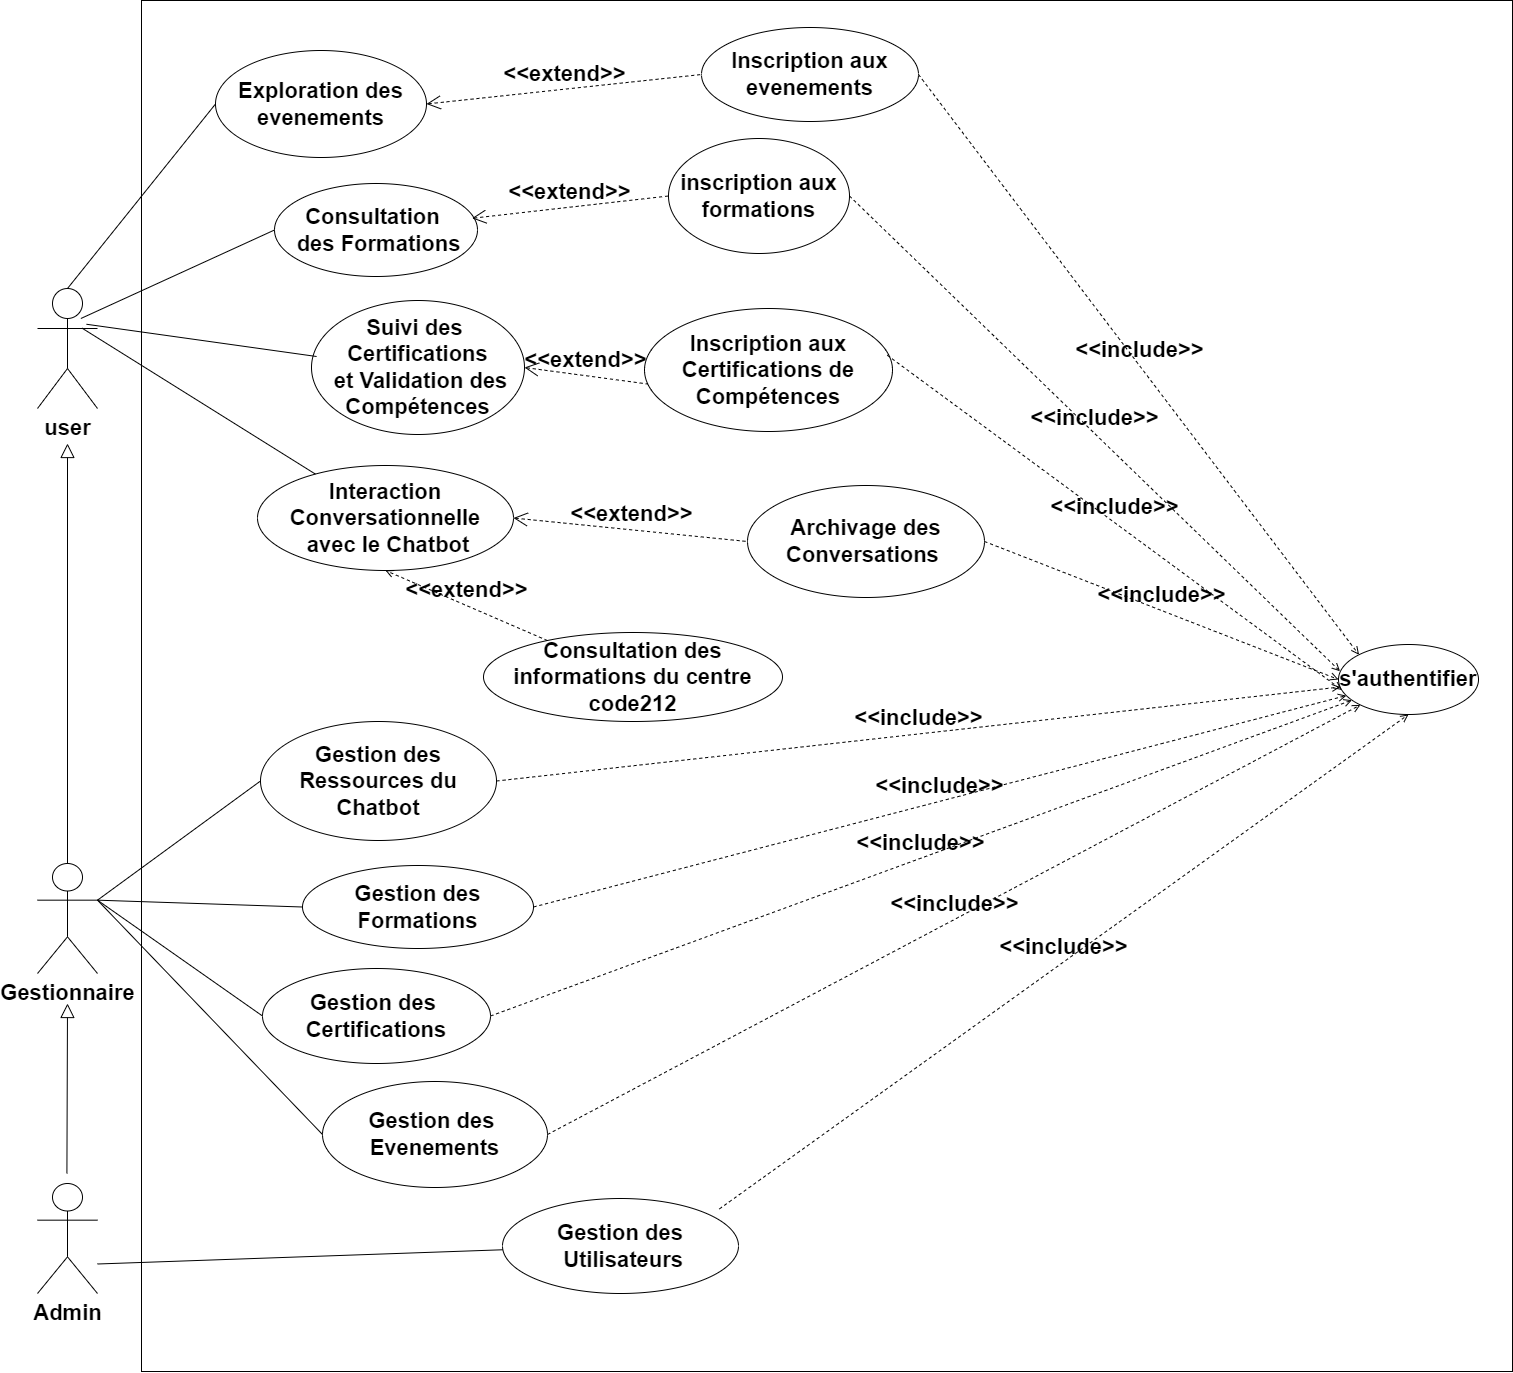

The diagram above was exported from draw.io. Its source (the exported page's mxGraphModel, read from the mxfile embedded in the PNG):
<mxGraphModel dx="1750" dy="2040" grid="0" gridSize="10" guides="1" tooltips="1" connect="1" arrows="1" fold="1" page="1" pageScale="1" pageWidth="850" pageHeight="1100" math="0" shadow="0">
  <root>
    <mxCell id="0" />
    <mxCell id="1" parent="0" />
    <mxCell id="Gcz01bo1rONOlslMtWEC-1" value="user" style="shape=umlActor;html=1;verticalLabelPosition=bottom;verticalAlign=top;align=center;fontSize=22;fontStyle=1" parent="1" vertex="1">
      <mxGeometry x="140" y="175" width="60" height="120" as="geometry" />
    </mxCell>
    <mxCell id="Gcz01bo1rONOlslMtWEC-6" value="Gestionnaire" style="shape=umlActor;html=1;verticalLabelPosition=bottom;verticalAlign=top;align=center;fontSize=22;fontStyle=1" parent="1" vertex="1">
      <mxGeometry x="140" y="750" width="60" height="110" as="geometry" />
    </mxCell>
    <mxCell id="Gcz01bo1rONOlslMtWEC-7" value="" style="edgeStyle=none;html=1;endArrow=block;endFill=0;endSize=12;verticalAlign=bottom;rounded=0;exitX=0.5;exitY=0;exitDx=0;exitDy=0;exitPerimeter=0;fontSize=22;fontStyle=1" parent="1" source="Gcz01bo1rONOlslMtWEC-6" edge="1">
      <mxGeometry width="160" relative="1" as="geometry">
        <mxPoint x="340" y="370" as="sourcePoint" />
        <mxPoint x="170" y="330" as="targetPoint" />
      </mxGeometry>
    </mxCell>
    <mxCell id="Gcz01bo1rONOlslMtWEC-8" value="" style="whiteSpace=wrap;html=1;aspect=fixed;fillColor=none;fontSize=22;fontStyle=1" parent="1" vertex="1">
      <mxGeometry x="244" y="-113" width="1371" height="1371" as="geometry" />
    </mxCell>
    <mxCell id="Gcz01bo1rONOlslMtWEC-9" value="s'authentifier" style="ellipse;whiteSpace=wrap;html=1;fontSize=22;fontStyle=1" parent="1" vertex="1">
      <mxGeometry x="1441" y="531" width="140" height="70" as="geometry" />
    </mxCell>
    <mxCell id="Gcz01bo1rONOlslMtWEC-11" value="Interaction Conversationnelle&lt;div style=&quot;font-size: 22px;&quot;&gt;&amp;nbsp;avec le Chatbot&lt;br style=&quot;font-size: 22px;&quot;&gt;&lt;/div&gt;" style="ellipse;whiteSpace=wrap;html=1;fontSize=22;fontStyle=1" parent="1" vertex="1">
      <mxGeometry x="360" y="352" width="256" height="105" as="geometry" />
    </mxCell>
    <mxCell id="Gcz01bo1rONOlslMtWEC-15" value="&lt;span style=&quot;font-size: 22px;&quot;&gt;Consultation&amp;nbsp;&lt;/span&gt;&lt;br style=&quot;font-size: 22px;&quot;&gt;&lt;div style=&quot;font-size: 22px;&quot;&gt;&lt;div style=&quot;font-size: 22px;&quot;&gt;&lt;span style=&quot;font-size: 22px;&quot;&gt;&amp;nbsp;des Formations&lt;/span&gt;&lt;/div&gt;&lt;/div&gt;" style="ellipse;whiteSpace=wrap;html=1;fontSize=22;fontStyle=1" parent="1" vertex="1">
      <mxGeometry x="377" y="70" width="203" height="93" as="geometry" />
    </mxCell>
    <mxCell id="Gcz01bo1rONOlslMtWEC-16" value="Inscription aux Certifications de Compétences" style="ellipse;whiteSpace=wrap;html=1;fontSize=22;fontStyle=1" parent="1" vertex="1">
      <mxGeometry x="747" y="195" width="248" height="123" as="geometry" />
    </mxCell>
    <mxCell id="nWoXYuDvzp7_I8E8RrX0-4" value="" style="endArrow=none;html=1;rounded=0;exitX=0.738;exitY=0.329;exitDx=0;exitDy=0;exitPerimeter=0;fontSize=22;fontStyle=1" parent="1" source="Gcz01bo1rONOlslMtWEC-1" target="Gcz01bo1rONOlslMtWEC-11" edge="1">
      <mxGeometry width="50" height="50" relative="1" as="geometry">
        <mxPoint x="620" y="390" as="sourcePoint" />
        <mxPoint x="670" y="340" as="targetPoint" />
      </mxGeometry>
    </mxCell>
    <mxCell id="nWoXYuDvzp7_I8E8RrX0-5" value="Suivi des&amp;nbsp;&lt;div style=&quot;font-size: 22px;&quot;&gt;Certifications&lt;div style=&quot;font-size: 22px;&quot;&gt;&amp;nbsp;et Validation des Compétences&lt;/div&gt;&lt;/div&gt;" style="ellipse;whiteSpace=wrap;html=1;fontSize=22;fontStyle=1" parent="1" vertex="1">
      <mxGeometry x="414" y="187" width="213" height="134" as="geometry" />
    </mxCell>
    <mxCell id="nWoXYuDvzp7_I8E8RrX0-11" value="" style="endArrow=none;startArrow=none;endFill=0;startFill=0;endSize=8;html=1;verticalAlign=bottom;labelBackgroundColor=none;strokeWidth=1;rounded=0;entryX=0;entryY=0.5;entryDx=0;entryDy=0;exitX=0.723;exitY=0.25;exitDx=0;exitDy=0;exitPerimeter=0;fontSize=22;fontStyle=1" parent="1" source="Gcz01bo1rONOlslMtWEC-1" target="Gcz01bo1rONOlslMtWEC-15" edge="1">
      <mxGeometry width="160" relative="1" as="geometry">
        <mxPoint x="195" y="220" as="sourcePoint" />
        <mxPoint x="355" y="220" as="targetPoint" />
      </mxGeometry>
    </mxCell>
    <mxCell id="nWoXYuDvzp7_I8E8RrX0-12" value="" style="endArrow=none;startArrow=none;endFill=0;startFill=0;endSize=8;html=1;verticalAlign=bottom;labelBackgroundColor=none;strokeWidth=1;rounded=0;entryX=0.024;entryY=0.418;entryDx=0;entryDy=0;entryPerimeter=0;exitX=0.817;exitY=0.298;exitDx=0;exitDy=0;exitPerimeter=0;fontSize=22;fontStyle=1" parent="1" source="Gcz01bo1rONOlslMtWEC-1" target="nWoXYuDvzp7_I8E8RrX0-5" edge="1">
      <mxGeometry width="160" relative="1" as="geometry">
        <mxPoint x="200" y="225" as="sourcePoint" />
        <mxPoint x="365" y="110" as="targetPoint" />
      </mxGeometry>
    </mxCell>
    <mxCell id="nWoXYuDvzp7_I8E8RrX0-14" value="&lt;div style=&quot;font-size: 22px;&quot;&gt;Archivage des Conversations&amp;nbsp;&lt;br style=&quot;font-size: 22px;&quot;&gt;&lt;/div&gt;" style="ellipse;whiteSpace=wrap;html=1;fontSize=22;fontStyle=1" parent="1" vertex="1">
      <mxGeometry x="850" y="372" width="237" height="112" as="geometry" />
    </mxCell>
    <mxCell id="nWoXYuDvzp7_I8E8RrX0-16" value="&lt;div style=&quot;font-size: 22px;&quot;&gt;Consultation des informations du centre code212&lt;br style=&quot;font-size: 22px;&quot;&gt;&lt;/div&gt;" style="ellipse;whiteSpace=wrap;html=1;fontSize=22;fontStyle=1" parent="1" vertex="1">
      <mxGeometry x="586" y="519" width="299" height="89" as="geometry" />
    </mxCell>
    <mxCell id="nWoXYuDvzp7_I8E8RrX0-17" value="&amp;lt;&amp;lt;extend&amp;gt;&amp;gt;" style="html=1;verticalAlign=bottom;labelBackgroundColor=none;endArrow=open;endFill=0;dashed=1;rounded=0;entryX=0.5;entryY=1;entryDx=0;entryDy=0;fontSize=22;fontStyle=1" parent="1" source="nWoXYuDvzp7_I8E8RrX0-16" target="Gcz01bo1rONOlslMtWEC-11" edge="1">
      <mxGeometry width="160" relative="1" as="geometry">
        <mxPoint x="560" y="405" as="sourcePoint" />
        <mxPoint x="440" y="365" as="targetPoint" />
      </mxGeometry>
    </mxCell>
    <mxCell id="nWoXYuDvzp7_I8E8RrX0-20" value="&amp;lt;&amp;lt;include&amp;gt;&amp;gt;" style="html=1;verticalAlign=bottom;labelBackgroundColor=none;endArrow=open;endFill=0;dashed=1;rounded=0;entryX=0.011;entryY=0.382;entryDx=0;entryDy=0;exitX=1;exitY=0.5;exitDx=0;exitDy=0;entryPerimeter=0;fontSize=22;fontStyle=1" parent="1" source="tRjhyfLY7g5j9Hg72TPz-1" target="Gcz01bo1rONOlslMtWEC-9" edge="1">
      <mxGeometry width="160" relative="1" as="geometry">
        <mxPoint x="730" y="102.5" as="sourcePoint" />
        <mxPoint x="820" y="97.5" as="targetPoint" />
        <Array as="points" />
      </mxGeometry>
    </mxCell>
    <mxCell id="nWoXYuDvzp7_I8E8RrX0-21" value="&amp;lt;&amp;lt;include&amp;gt;&amp;gt;" style="html=1;verticalAlign=bottom;labelBackgroundColor=none;endArrow=open;endFill=0;dashed=1;rounded=0;entryX=0;entryY=0.5;entryDx=0;entryDy=0;exitX=1;exitY=0.5;exitDx=0;exitDy=0;fontSize=22;fontStyle=1" parent="1" source="nWoXYuDvzp7_I8E8RrX0-14" target="Gcz01bo1rONOlslMtWEC-9" edge="1">
      <mxGeometry width="160" relative="1" as="geometry">
        <mxPoint x="499" y="132" as="sourcePoint" />
        <mxPoint x="882" y="197" as="targetPoint" />
        <Array as="points" />
      </mxGeometry>
    </mxCell>
    <mxCell id="nWoXYuDvzp7_I8E8RrX0-22" value="&amp;lt;&amp;lt;include&amp;gt;&amp;gt;" style="html=1;verticalAlign=bottom;labelBackgroundColor=none;endArrow=open;endFill=0;dashed=1;rounded=0;entryX=0.023;entryY=0.648;entryDx=0;entryDy=0;exitX=0.979;exitY=0.38;exitDx=0;exitDy=0;exitPerimeter=0;entryPerimeter=0;fontSize=22;fontStyle=1" parent="1" source="Gcz01bo1rONOlslMtWEC-16" target="Gcz01bo1rONOlslMtWEC-9" edge="1">
      <mxGeometry width="160" relative="1" as="geometry">
        <mxPoint x="499" y="132" as="sourcePoint" />
        <mxPoint x="882" y="197" as="targetPoint" />
        <Array as="points" />
      </mxGeometry>
    </mxCell>
    <mxCell id="nWoXYuDvzp7_I8E8RrX0-25" value="&lt;div style=&quot;font-size: 22px;&quot;&gt;Gestion des Ressources du Chatbot&lt;br style=&quot;font-size: 22px;&quot;&gt;&lt;/div&gt;" style="ellipse;whiteSpace=wrap;html=1;fontSize=22;fontStyle=1" parent="1" vertex="1">
      <mxGeometry x="363" y="608" width="236" height="119" as="geometry" />
    </mxCell>
    <mxCell id="nWoXYuDvzp7_I8E8RrX0-26" value="&lt;div style=&quot;font-size: 22px;&quot;&gt;Gestion des Formations&lt;br style=&quot;font-size: 22px;&quot;&gt;&lt;/div&gt;" style="ellipse;whiteSpace=wrap;html=1;fontSize=22;fontStyle=1" parent="1" vertex="1">
      <mxGeometry x="405" y="752" width="231" height="83" as="geometry" />
    </mxCell>
    <mxCell id="nWoXYuDvzp7_I8E8RrX0-27" value="&lt;div style=&quot;font-size: 22px;&quot;&gt;Gestion des&amp;nbsp;&lt;/div&gt;&lt;div style=&quot;font-size: 22px;&quot;&gt;Certifications&lt;br style=&quot;font-size: 22px;&quot;&gt;&lt;/div&gt;" style="ellipse;whiteSpace=wrap;html=1;fontSize=22;fontStyle=1" parent="1" vertex="1">
      <mxGeometry x="365" y="855" width="228" height="95" as="geometry" />
    </mxCell>
    <mxCell id="nWoXYuDvzp7_I8E8RrX0-28" value="&lt;div style=&quot;font-size: 22px;&quot;&gt;Gestion des&amp;nbsp;&lt;/div&gt;&lt;div style=&quot;font-size: 22px;&quot;&gt;Evenements&lt;br style=&quot;font-size: 22px;&quot;&gt;&lt;/div&gt;" style="ellipse;whiteSpace=wrap;html=1;fontSize=22;fontStyle=1" parent="1" vertex="1">
      <mxGeometry x="425" y="968" width="225" height="106" as="geometry" />
    </mxCell>
    <mxCell id="nWoXYuDvzp7_I8E8RrX0-34" value="&amp;lt;&amp;lt;include&amp;gt;&amp;gt;" style="html=1;verticalAlign=bottom;labelBackgroundColor=none;endArrow=open;endFill=0;dashed=1;rounded=0;exitX=1;exitY=0.5;exitDx=0;exitDy=0;fontSize=22;fontStyle=1" parent="1" source="nWoXYuDvzp7_I8E8RrX0-25" target="Gcz01bo1rONOlslMtWEC-9" edge="1">
      <mxGeometry width="160" relative="1" as="geometry">
        <mxPoint x="491.1600000000001" y="785.1100000000001" as="sourcePoint" />
        <mxPoint x="966" y="312" as="targetPoint" />
        <Array as="points" />
      </mxGeometry>
    </mxCell>
    <mxCell id="nWoXYuDvzp7_I8E8RrX0-35" value="Admin" style="shape=umlActor;html=1;verticalLabelPosition=bottom;verticalAlign=top;align=center;fontSize=22;fontStyle=1" parent="1" vertex="1">
      <mxGeometry x="140" y="1070" width="60" height="110" as="geometry" />
    </mxCell>
    <mxCell id="nWoXYuDvzp7_I8E8RrX0-38" value="" style="edgeStyle=none;html=1;endArrow=block;endFill=0;endSize=12;verticalAlign=bottom;rounded=0;exitX=0.5;exitY=0;exitDx=0;exitDy=0;exitPerimeter=0;fontSize=22;fontStyle=1" parent="1" edge="1">
      <mxGeometry width="160" relative="1" as="geometry">
        <mxPoint x="169.41" y="1060" as="sourcePoint" />
        <mxPoint x="170" y="890" as="targetPoint" />
      </mxGeometry>
    </mxCell>
    <mxCell id="nWoXYuDvzp7_I8E8RrX0-39" value="&lt;div style=&quot;font-size: 22px;&quot;&gt;Gestion des&lt;/div&gt;&lt;div style=&quot;font-size: 22px;&quot;&gt;&amp;nbsp;Utilisateurs&lt;br style=&quot;font-size: 22px;&quot;&gt;&lt;/div&gt;" style="ellipse;whiteSpace=wrap;html=1;fontSize=22;fontStyle=1" parent="1" vertex="1">
      <mxGeometry x="605" y="1085" width="236" height="95" as="geometry" />
    </mxCell>
    <mxCell id="nWoXYuDvzp7_I8E8RrX0-40" value="" style="endArrow=none;html=1;rounded=0;fontSize=22;fontStyle=1" parent="1" target="nWoXYuDvzp7_I8E8RrX0-39" edge="1">
      <mxGeometry width="50" height="50" relative="1" as="geometry">
        <mxPoint x="200" y="1150.5" as="sourcePoint" />
        <mxPoint x="380" y="1159.5" as="targetPoint" />
      </mxGeometry>
    </mxCell>
    <mxCell id="nWoXYuDvzp7_I8E8RrX0-41" value="&amp;lt;&amp;lt;include&amp;gt;&amp;gt;" style="html=1;verticalAlign=bottom;labelBackgroundColor=none;endArrow=open;endFill=0;dashed=1;rounded=0;entryX=0.5;entryY=1;entryDx=0;entryDy=0;exitX=0.919;exitY=0.11;exitDx=0;exitDy=0;exitPerimeter=0;fontSize=22;fontStyle=1" parent="1" source="nWoXYuDvzp7_I8E8RrX0-39" target="Gcz01bo1rONOlslMtWEC-9" edge="1">
      <mxGeometry width="160" relative="1" as="geometry">
        <mxPoint x="501" y="795" as="sourcePoint" />
        <mxPoint x="1055" y="406" as="targetPoint" />
        <Array as="points" />
      </mxGeometry>
    </mxCell>
    <mxCell id="_8n1sg7GcsVLBHNQ-fpS-1" value="Exploration des evenements" style="ellipse;whiteSpace=wrap;html=1;fontSize=22;fontStyle=1" parent="1" vertex="1">
      <mxGeometry x="318" y="-63" width="211" height="107" as="geometry" />
    </mxCell>
    <mxCell id="_8n1sg7GcsVLBHNQ-fpS-2" value="Inscription aux evenements" style="ellipse;whiteSpace=wrap;html=1;fontSize=22;fontStyle=1" parent="1" vertex="1">
      <mxGeometry x="804" y="-86" width="217" height="94" as="geometry" />
    </mxCell>
    <mxCell id="_8n1sg7GcsVLBHNQ-fpS-3" value="" style="endArrow=none;startArrow=none;endFill=0;startFill=0;endSize=8;html=1;verticalAlign=bottom;labelBackgroundColor=none;strokeWidth=1;rounded=0;entryX=0;entryY=0.5;entryDx=0;entryDy=0;exitX=0.5;exitY=0;exitDx=0;exitDy=0;exitPerimeter=0;fontSize=22;fontStyle=1" parent="1" source="Gcz01bo1rONOlslMtWEC-1" target="_8n1sg7GcsVLBHNQ-fpS-1" edge="1">
      <mxGeometry width="160" relative="1" as="geometry">
        <mxPoint x="160" y="107" as="sourcePoint" />
        <mxPoint x="345" y="46" as="targetPoint" />
      </mxGeometry>
    </mxCell>
    <mxCell id="_8n1sg7GcsVLBHNQ-fpS-4" value="&amp;lt;&amp;lt;extend&amp;gt;&amp;gt;" style="edgeStyle=none;html=1;startArrow=open;endArrow=none;startSize=12;verticalAlign=bottom;dashed=1;labelBackgroundColor=none;rounded=0;exitX=1;exitY=0.5;exitDx=0;exitDy=0;entryX=0;entryY=0.5;entryDx=0;entryDy=0;fontSize=22;fontStyle=1" parent="1" source="_8n1sg7GcsVLBHNQ-fpS-1" target="_8n1sg7GcsVLBHNQ-fpS-2" edge="1">
      <mxGeometry width="160" relative="1" as="geometry">
        <mxPoint x="574" y="86" as="sourcePoint" />
        <mxPoint x="414" y="86" as="targetPoint" />
      </mxGeometry>
    </mxCell>
    <mxCell id="_8n1sg7GcsVLBHNQ-fpS-5" value="&amp;lt;&amp;lt;include&amp;gt;&amp;gt;" style="html=1;verticalAlign=bottom;labelBackgroundColor=none;endArrow=open;endFill=0;dashed=1;rounded=0;entryX=0;entryY=0;entryDx=0;entryDy=0;exitX=1;exitY=0.5;exitDx=0;exitDy=0;fontSize=22;fontStyle=1" parent="1" source="_8n1sg7GcsVLBHNQ-fpS-2" target="Gcz01bo1rONOlslMtWEC-9" edge="1">
      <mxGeometry width="160" relative="1" as="geometry">
        <mxPoint x="736" y="16" as="sourcePoint" />
        <mxPoint x="1490" y="50" as="targetPoint" />
        <Array as="points" />
      </mxGeometry>
    </mxCell>
    <mxCell id="tRjhyfLY7g5j9Hg72TPz-1" value="inscription aux formations" style="ellipse;whiteSpace=wrap;html=1;fontSize=22;fontStyle=1" vertex="1" parent="1">
      <mxGeometry x="771" y="25" width="181" height="115" as="geometry" />
    </mxCell>
    <mxCell id="tRjhyfLY7g5j9Hg72TPz-2" value="&amp;lt;&amp;lt;extend&amp;gt;&amp;gt;" style="edgeStyle=none;html=1;startArrow=open;endArrow=none;startSize=12;verticalAlign=bottom;dashed=1;labelBackgroundColor=none;rounded=0;exitX=0.973;exitY=0.374;exitDx=0;exitDy=0;entryX=0;entryY=0.5;entryDx=0;entryDy=0;exitPerimeter=0;fontSize=22;fontStyle=1" edge="1" parent="1" source="Gcz01bo1rONOlslMtWEC-15" target="tRjhyfLY7g5j9Hg72TPz-1">
      <mxGeometry width="160" relative="1" as="geometry">
        <mxPoint x="517" y="72" as="sourcePoint" />
        <mxPoint x="781" y="48" as="targetPoint" />
      </mxGeometry>
    </mxCell>
    <mxCell id="tRjhyfLY7g5j9Hg72TPz-3" value="&amp;lt;&amp;lt;extend&amp;gt;&amp;gt;" style="edgeStyle=none;html=1;startArrow=open;endArrow=none;startSize=12;verticalAlign=bottom;dashed=1;labelBackgroundColor=none;rounded=0;entryX=0.014;entryY=0.614;entryDx=0;entryDy=0;exitX=1;exitY=0.5;exitDx=0;exitDy=0;entryPerimeter=0;fontSize=22;fontStyle=1" edge="1" parent="1" source="nWoXYuDvzp7_I8E8RrX0-5" target="Gcz01bo1rONOlslMtWEC-16">
      <mxGeometry width="160" relative="1" as="geometry">
        <mxPoint x="880" y="291" as="sourcePoint" />
        <mxPoint x="699" y="305" as="targetPoint" />
      </mxGeometry>
    </mxCell>
    <mxCell id="tRjhyfLY7g5j9Hg72TPz-4" value="&amp;lt;&amp;lt;extend&amp;gt;&amp;gt;" style="edgeStyle=none;html=1;startArrow=open;endArrow=none;startSize=12;verticalAlign=bottom;dashed=1;labelBackgroundColor=none;rounded=0;entryX=0;entryY=0.5;entryDx=0;entryDy=0;exitX=1;exitY=0.5;exitDx=0;exitDy=0;fontSize=22;fontStyle=1" edge="1" parent="1" source="Gcz01bo1rONOlslMtWEC-11" target="nWoXYuDvzp7_I8E8RrX0-14">
      <mxGeometry width="160" relative="1" as="geometry">
        <mxPoint x="500" y="425" as="sourcePoint" />
        <mxPoint x="641" y="419" as="targetPoint" />
      </mxGeometry>
    </mxCell>
    <mxCell id="tRjhyfLY7g5j9Hg72TPz-5" value="" style="endArrow=none;html=1;rounded=0;exitX=1;exitY=0.3333333333333333;exitDx=0;exitDy=0;exitPerimeter=0;entryX=0;entryY=0.5;entryDx=0;entryDy=0;fontSize=22;fontStyle=1" edge="1" parent="1" source="Gcz01bo1rONOlslMtWEC-6" target="nWoXYuDvzp7_I8E8RrX0-25">
      <mxGeometry width="50" height="50" relative="1" as="geometry">
        <mxPoint x="557" y="865" as="sourcePoint" />
        <mxPoint x="607" y="815" as="targetPoint" />
      </mxGeometry>
    </mxCell>
    <mxCell id="tRjhyfLY7g5j9Hg72TPz-6" value="" style="endArrow=none;html=1;rounded=0;exitX=1;exitY=0.3333333333333333;exitDx=0;exitDy=0;exitPerimeter=0;entryX=0;entryY=0.5;entryDx=0;entryDy=0;fontSize=22;fontStyle=1" edge="1" parent="1" source="Gcz01bo1rONOlslMtWEC-6" target="nWoXYuDvzp7_I8E8RrX0-27">
      <mxGeometry width="50" height="50" relative="1" as="geometry">
        <mxPoint x="599" y="778" as="sourcePoint" />
        <mxPoint x="764" y="701" as="targetPoint" />
      </mxGeometry>
    </mxCell>
    <mxCell id="tRjhyfLY7g5j9Hg72TPz-7" value="" style="endArrow=none;html=1;rounded=0;exitX=1;exitY=0.3333333333333333;exitDx=0;exitDy=0;exitPerimeter=0;entryX=0;entryY=0.5;entryDx=0;entryDy=0;fontSize=22;fontStyle=1" edge="1" parent="1" source="Gcz01bo1rONOlslMtWEC-6" target="nWoXYuDvzp7_I8E8RrX0-26">
      <mxGeometry width="50" height="50" relative="1" as="geometry">
        <mxPoint x="220" y="807" as="sourcePoint" />
        <mxPoint x="385" y="730" as="targetPoint" />
      </mxGeometry>
    </mxCell>
    <mxCell id="tRjhyfLY7g5j9Hg72TPz-8" value="" style="endArrow=none;html=1;rounded=0;exitX=1;exitY=0.3333333333333333;exitDx=0;exitDy=0;exitPerimeter=0;entryX=0;entryY=0.5;entryDx=0;entryDy=0;fontSize=22;fontStyle=1" edge="1" parent="1" source="Gcz01bo1rONOlslMtWEC-6" target="nWoXYuDvzp7_I8E8RrX0-28">
      <mxGeometry width="50" height="50" relative="1" as="geometry">
        <mxPoint x="649" y="818" as="sourcePoint" />
        <mxPoint x="814" y="741" as="targetPoint" />
      </mxGeometry>
    </mxCell>
    <mxCell id="tRjhyfLY7g5j9Hg72TPz-9" value="&amp;lt;&amp;lt;include&amp;gt;&amp;gt;" style="html=1;verticalAlign=bottom;labelBackgroundColor=none;endArrow=open;endFill=0;dashed=1;rounded=0;exitX=1;exitY=0.5;exitDx=0;exitDy=0;fontSize=22;fontStyle=1" edge="1" parent="1" source="nWoXYuDvzp7_I8E8RrX0-26" target="Gcz01bo1rONOlslMtWEC-9">
      <mxGeometry width="160" relative="1" as="geometry">
        <mxPoint x="578" y="742" as="sourcePoint" />
        <mxPoint x="1367" y="266" as="targetPoint" />
        <Array as="points" />
      </mxGeometry>
    </mxCell>
    <mxCell id="tRjhyfLY7g5j9Hg72TPz-10" value="&amp;lt;&amp;lt;include&amp;gt;&amp;gt;" style="html=1;verticalAlign=bottom;labelBackgroundColor=none;endArrow=open;endFill=0;dashed=1;rounded=0;exitX=1;exitY=0.5;exitDx=0;exitDy=0;fontSize=22;fontStyle=1" edge="1" parent="1" source="nWoXYuDvzp7_I8E8RrX0-27" target="Gcz01bo1rONOlslMtWEC-9">
      <mxGeometry width="160" relative="1" as="geometry">
        <mxPoint x="571" y="917" as="sourcePoint" />
        <mxPoint x="1360" y="441" as="targetPoint" />
        <Array as="points" />
      </mxGeometry>
    </mxCell>
    <mxCell id="tRjhyfLY7g5j9Hg72TPz-11" value="&amp;lt;&amp;lt;include&amp;gt;&amp;gt;" style="html=1;verticalAlign=bottom;labelBackgroundColor=none;endArrow=open;endFill=0;dashed=1;rounded=0;exitX=1;exitY=0.5;exitDx=0;exitDy=0;fontSize=22;fontStyle=1" edge="1" parent="1" source="nWoXYuDvzp7_I8E8RrX0-28" target="Gcz01bo1rONOlslMtWEC-9">
      <mxGeometry width="160" relative="1" as="geometry">
        <mxPoint x="550" y="962" as="sourcePoint" />
        <mxPoint x="1405" y="513" as="targetPoint" />
        <Array as="points" />
      </mxGeometry>
    </mxCell>
  </root>
</mxGraphModel>